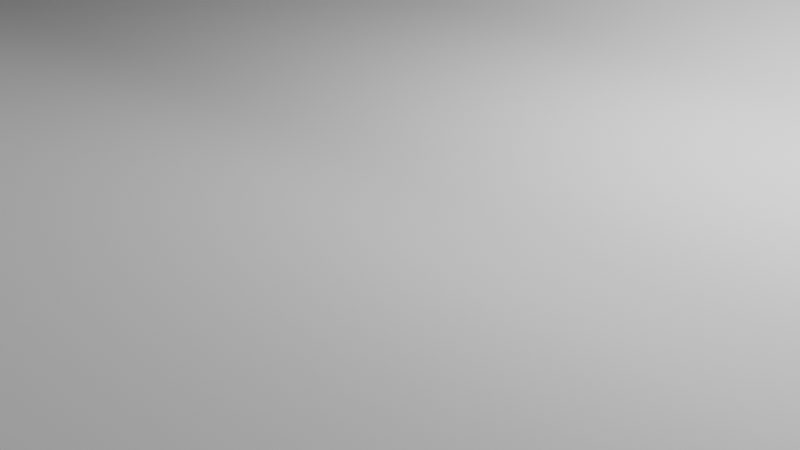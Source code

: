 # Source: Halfpipe.blend  (saved by Blender 2.93.21; exported with 4.5.12 LTS)
import bpy
from mathutils import Matrix  # noqa: F401  (used for matrix-valued properties, if any)

bpy.ops.wm.read_factory_settings(use_empty=True)
scene = bpy.context.scene
scene.name = 'Scene'

# ---- collections
col_collection = bpy.data.collections.new('Collection'); scene.collection.children.link(col_collection)

# ---- world
world_world = bpy.data.worlds.new('World'); scene.world = world_world
world_world.use_nodes = True; world_world.node_tree.nodes.clear()
_N = world_world.node_tree.nodes; _L = world_world.node_tree.links
n0 = _N.new('ShaderNodeOutputWorld'); n0.name = 'World Output'; n0.location = (300, 300)
n1 = _N.new('ShaderNodeBackground'); n1.name = 'Background'; n1.location = (10, 300)
n1.inputs[0].default_value = (0.05088, 0.05088, 0.05088, 1.0)
_L.new(n1.outputs[0], n0.inputs[0])
n0.is_active_output = True
world_world.color = (0.05088, 0.05088, 0.05088)
world_world.use_sun_shadow = False
world_world.sun_shadow_jitter_overblur = 0.0

# ---- cameras
cam_camera = bpy.data.cameras.new('Camera')
cam_camera.clip_end = 100.0
cam_camera.ortho_scale = 7.314

# ---- lights
light_light = bpy.data.lights.new('Light', 'POINT')
light_light.transmission_factor = 0.0
light_light.energy = 1000.0
light_light.shadow_soft_size = 0.1
light_light.shadow_maximum_resolution = 0.006
light_light.use_absolute_resolution = True

# ---- meshes
me_plane = bpy.data.meshes.new('Plane')
me_plane.from_pydata([(0.4455, -35.9, -1.242e-06), (13.22, -35.9, 2.102e-07), (0.4455, 35.89, -1.242e-06), (13.22, 35.89, 2.102e-07), (-11.79, 15.62, -3.175e-07), (-11.88, 11.52, -3.114e-07), (-1.592, 2.286, -1.088e-06), (-1.592, -2.286, -1.088e-06), (-11.88, -11.52, -3.114e-07), (-11.79, -15.62, -3.175e-07), (13.22, -15.62, 2.102e-07), (13.22, -11.52, 2.102e-07), (13.22, -2.286, 2.102e-07), (13.22, 2.286, 2.102e-07), (13.22, 11.52, 2.102e-07), (13.22, 15.62, 2.102e-07), (-0.5776, -22.56, -1.164e-06), (13.22, -22.56, 2.102e-07), (13.22, 22.56, 2.102e-07), (-0.5776, 22.56, -1.164e-06), (-11.87, -11.94, -3.12e-07), (13.22, -11.94, 2.102e-07), (-11.8, -15.27, -3.17e-07), (13.22, -15.27, 2.102e-07), (-11.87, 11.87, -3.119e-07), (13.22, 11.87, 2.102e-07), (13.22, 15.29, 2.102e-07), (-11.8, 15.29, -3.17e-07), (13.22, 35.42, 2.102e-07), (0.2019, 35.42, -1.223e-06), (0.1365, -35.31, -1.218e-06), (13.22, -35.31, 2.102e-07), (-1.592, -1.855, -1.088e-06), (13.22, -1.855, 2.102e-07), (13.22, 2.064, 2.102e-07), (-1.592, 2.064, -1.088e-06), (-3.905, -9.759, -9.132e-07), (13.22, -6.901, 2.102e-07), (-3.905, 9.759, -9.132e-07), (13.22, 6.901, 2.102e-07), (0.4455, -35.9, -108.4), (13.22, -35.9, -108.4), (0.4455, 35.89, -108.4), (13.22, 35.89, -108.4), (-11.79, 15.62, -108.4), (-11.88, 11.52, -108.4), (-1.592, 2.286, -108.4), (-1.592, -2.286, -108.4), (-11.88, -11.52, -108.4), (-11.79, -15.62, -108.4), (13.22, -15.62, -108.4), (13.22, -11.52, -108.4), (13.22, -2.286, -108.4), (13.22, 2.286, -108.4), (13.22, 11.52, -108.4), (13.22, 15.62, -108.4), (-0.5776, -22.56, -108.4), (13.22, -22.56, -108.4), (13.22, 22.56, -108.4), (-0.5776, 22.56, -108.4), (-11.87, -11.94, -108.4), (13.22, -11.94, -108.4), (-11.8, -15.27, -108.4), (13.22, -15.27, -108.4), (-11.87, 11.87, -108.4), (13.22, 11.87, -108.4), (13.22, 15.29, -108.4), (-11.8, 15.29, -108.4), (13.22, 35.42, -108.4), (0.2019, 35.42, -108.4), (0.1365, -35.31, -108.4), (13.22, -35.31, -108.4), (-1.592, -1.855, -108.4), (13.22, -1.855, -108.4), (13.22, 2.064, -108.4), (-1.592, 2.064, -108.4), (-3.905, -9.759, -108.4), (13.22, -6.901, -108.4), (-3.905, 9.759, -108.4), (13.22, 6.901, -108.4), (0.1365, -35.31, 18.67), (0.4455, -35.9, 18.67), (13.22, -35.9, 18.67), (13.22, 35.42, 18.67), (13.22, 35.89, 18.67), (0.4455, 35.89, 18.67), (-0.5776, 22.56, 18.67), (-1.724, 15.62, 18.67), (-1.725, 11.87, 18.67), (-1.725, 11.52, 18.67), (-1.592, 9.759, 18.67), (-1.592, 2.286, 18.67), (-1.592, -1.855, 18.67), (-1.592, -2.286, 18.67), (-1.592, -9.759, 18.67), (-1.725, -11.52, 18.67), (-1.724, -15.27, 18.67), (-1.724, -15.62, 18.67), (13.22, -22.56, 18.67), (13.22, -15.62, 18.67), (13.22, -11.94, 18.67), (13.22, -11.52, 18.67), (13.22, -6.901, 18.67), (13.22, -2.286, 18.67), (13.22, 2.064, 18.67), (13.22, 2.286, 18.67), (13.22, 6.901, 18.67), (13.22, 11.52, 18.67), (13.22, 15.29, 18.67), (13.22, 15.62, 18.67), (-0.5776, -22.56, 18.67), (13.22, -35.31, 18.67), (13.22, 22.56, 18.67), (0.2019, 35.42, 18.67), (-1.725, -11.94, 18.67), (13.22, -15.27, 18.67), (-1.724, 15.29, 18.67), (13.22, 11.87, 18.67), (-1.592, 2.064, 18.67), (13.22, -1.855, 18.67), (3.821, -35.31, 37.03), (3.937, -35.9, 37.03), (8.718, -35.9, 37.03), (8.718, 35.42, 37.03), (8.718, 35.89, 37.03), (3.937, 35.89, 37.03), (3.554, 22.56, 37.03), (3.124, 15.62, 37.03), (3.124, 11.87, 37.03), (3.124, 11.52, 37.03), (3.174, 9.759, 37.03), (3.174, 2.286, 37.03), (3.174, -1.855, 37.03), (3.174, -2.286, 37.03), (3.174, -9.759, 37.03), (3.124, -11.52, 37.03), (3.124, -15.27, 37.03), (3.124, -15.62, 37.03), (8.718, -22.56, 37.03), (8.718, -15.62, 37.03), (8.718, -11.94, 37.03), (8.718, -11.52, 37.03), (8.718, -6.901, 37.03), (8.718, -2.286, 37.03), (8.718, 2.064, 37.03), (8.718, 2.286, 37.03), (8.718, 6.901, 37.03), (8.718, 11.52, 37.03), (8.718, 15.29, 37.03), (8.718, 15.62, 37.03), (3.554, -22.56, 37.03), (8.718, -35.31, 37.03), (8.718, 22.56, 37.03), (3.846, 35.42, 37.03), (3.124, -11.94, 37.03), (8.718, -15.27, 37.03), (3.124, 15.29, 37.03), (8.718, 11.87, 37.03), (3.174, 2.064, 37.03), (8.718, -1.855, 37.03), (-0.5776, -22.56, -0.5761), (-11.79, -15.62, -0.5761), (13.22, 2.064, -0.5761), (13.22, -1.855, -0.5761), (-11.8, -15.27, -0.5761), (13.22, -22.56, -0.5761), (13.22, -35.31, -0.5761), (-1.592, 2.064, -0.5761), (-1.592, 2.286, -0.5761), (13.22, -15.62, -0.5761), (13.22, 15.29, -0.5761), (13.22, 11.87, -0.5761), (13.22, -11.52, -0.5761), (13.22, -11.94, -0.5761), (-11.8, 15.29, -0.5761), (-11.79, 15.62, -0.5761), (13.22, 22.56, -0.5761), (13.22, 15.62, -0.5761), (-3.905, -9.759, -0.5761), (-1.592, -2.286, -0.5761), (13.22, -2.286, -0.5761), (13.22, -6.901, -0.5761), (-0.5776, 22.56, -0.5761), (0.2019, 35.42, -0.5761), (13.22, 2.286, -0.5761), (13.22, 35.42, -0.5761), (0.4455, -35.9, -0.5761), (0.1365, -35.31, -0.5761), (13.22, 11.52, -0.5761), (13.22, 6.901, -0.5761), (0.4455, 35.89, -0.5761), (13.22, -35.9, -0.5761), (-11.87, -11.94, -0.5761), (-11.88, -11.52, -0.5761), (-3.905, 9.759, -0.5761), (-11.88, 11.52, -0.5761), (13.22, 35.89, -0.5761), (13.22, -15.27, -0.5761), (-11.87, 11.87, -0.5761), (-1.592, -1.855, -0.5761), (0.1365, -35.31, -133.7), (0.4455, -35.9, -133.7), (13.22, -35.9, -133.7), (13.22, 35.42, -133.7), (13.22, 35.89, -133.7), (0.4455, 35.89, -133.7), (-0.5776, 22.56, -133.7), (-1.562, 15.62, -133.7), (-1.565, 11.87, -133.7), (-1.565, 11.52, -133.7), (-1.305, 9.759, -133.7), (-1.592, 2.286, -133.7), (-1.592, -1.855, -133.7), (-1.592, -2.286, -133.7), (-1.305, -9.759, -133.7), (-1.565, -11.52, -133.7), (-1.563, -15.27, -133.7), (-1.562, -15.62, -133.7), (13.22, -22.56, -133.7), (13.22, -15.62, -133.7), (13.22, -11.94, -133.7), (13.22, -11.52, -133.7), (13.22, -6.901, -133.7), (13.22, -2.286, -133.7), (13.22, 2.064, -133.7), (13.22, 2.286, -133.7), (13.22, 6.901, -133.7), (13.22, 11.52, -133.7), (13.22, 15.29, -133.7), (13.22, 15.62, -133.7), (-0.5776, -22.56, -133.7), (13.22, -35.31, -133.7), (13.22, 22.56, -133.7), (0.2019, 35.42, -133.7), (-1.565, -11.94, -133.7), (13.22, -15.27, -133.7), (-1.563, 15.29, -133.7), (13.22, 11.87, -133.7), (-1.592, 2.064, -133.7), (13.22, -1.855, -133.7), (3.617, -35.31, -154.2), (3.745, -35.9, -154.2), (9.028, -35.9, -154.2), (9.028, 35.42, -154.2), (9.028, 35.89, -154.2), (3.745, 35.89, -154.2), (3.322, 22.56, -154.2), (2.914, 15.62, -154.2), (2.913, 11.87, -154.2), (2.913, 11.52, -154.2), (3.021, 9.759, -154.2), (2.902, 2.286, -154.2), (2.902, -1.855, -154.2), (2.902, -2.286, -154.2), (3.021, -9.759, -154.2), (2.913, -11.52, -154.2), (2.914, -15.27, -154.2), (2.914, -15.62, -154.2), (9.028, -22.56, -154.2), (9.028, -15.62, -154.2), (9.028, -11.94, -154.2), (9.028, -11.52, -154.2), (9.028, -6.901, -154.2), (9.028, -2.286, -154.2), (9.028, 2.064, -154.2), (9.028, 2.286, -154.2), (9.028, 6.901, -154.2), (9.028, 11.52, -154.2), (9.028, 15.29, -154.2), (9.028, 15.62, -154.2), (3.322, -22.56, -154.2), (9.028, -35.31, -154.2), (9.028, 22.56, -154.2), (3.644, 35.42, -154.2), (2.913, -11.94, -154.2), (9.028, -15.27, -154.2), (2.914, 15.29, -154.2), (9.028, 11.87, -154.2), (2.902, 2.064, -154.2), (9.028, -1.855, -154.2)], [], [(39, 13, 105, 106), (21, 23, 115, 100), (3, 28, 83, 84), (15, 26, 108, 109), (38, 5, 89, 90), (20, 8, 95, 114), (1, 0, 81, 82), (29, 2, 85, 113), (14, 39, 106, 107), (0, 30, 80, 81), (28, 18, 112, 83), (13, 34, 104, 105), (37, 11, 101, 102), (19, 29, 113, 86), (12, 37, 102, 103), (36, 7, 93, 94), (18, 15, 109, 112), (27, 4, 87, 116), (11, 21, 100, 101), (51, 77, 222, 221), (69, 59, 206, 233), (77, 52, 223, 222), (47, 76, 214, 213), (55, 58, 232, 229), (44, 67, 236, 207), (61, 51, 221, 220), (65, 66, 228, 237), (57, 50, 219, 218), (46, 75, 238, 211), (71, 57, 218, 231), (62, 49, 217, 216), (73, 74, 224, 239), (49, 56, 230, 217), (54, 65, 237, 227), (76, 48, 215, 214), (67, 64, 208, 236), (72, 47, 213, 212), (52, 73, 239, 223), (161, 160, 56, 49), (163, 162, 74, 73), (164, 161, 49, 62), (166, 165, 57, 71), (168, 167, 75, 46), (165, 169, 50, 57), (171, 170, 66, 65), (173, 172, 51, 61), (175, 174, 67, 44), (177, 176, 58, 55), (179, 178, 76, 47), (181, 180, 52, 77), (183, 182, 59, 69), (172, 181, 77, 51), (162, 184, 53, 74), (176, 185, 68, 58), (187, 186, 40, 70), (189, 188, 54, 79), (190, 183, 69, 42), (186, 191, 41, 40), (193, 192, 60, 48), (195, 194, 78, 45), (170, 177, 55, 66), (185, 196, 43, 68), (197, 173, 61, 63), (184, 189, 79, 53), (160, 187, 70, 56), (196, 190, 42, 43), (191, 166, 71, 41), (182, 175, 44, 59), (192, 164, 62, 60), (198, 195, 45, 64), (169, 197, 63, 50), (167, 199, 72, 75), (194, 168, 46, 78), (180, 163, 73, 52), (199, 179, 47, 72), (174, 198, 64, 67), (178, 193, 48, 76), (188, 171, 65, 54), (98, 111, 151, 138), (97, 96, 136, 137), (104, 119, 159, 144), (110, 97, 137, 150), (117, 107, 147, 157), (95, 94, 134, 135), (88, 116, 156, 128), (93, 92, 132, 133), (119, 103, 143, 159), (91, 90, 130, 131), (92, 118, 158, 132), (115, 99, 139, 155), (89, 88, 128, 129), (96, 114, 154, 136), (87, 86, 126, 127), (111, 82, 122, 151), (85, 84, 124, 125), (80, 110, 150, 120), (106, 105, 145, 146), (30, 16, 110, 80), (2, 3, 84, 85), (31, 1, 82, 111), (4, 19, 86, 87), (22, 20, 114, 96), (5, 24, 88, 89), (23, 10, 99, 115), (32, 35, 118, 92), (6, 38, 90, 91), (33, 12, 103, 119), (7, 32, 92, 93), (24, 27, 116, 88), (8, 36, 94, 95), (25, 14, 107, 117), (16, 9, 97, 110), (34, 33, 119, 104), (9, 22, 96, 97), (17, 31, 111, 98), (35, 6, 91, 118), (10, 17, 98, 99), (26, 25, 117, 108), (153, 125, 124, 123), (150, 137, 139, 138), (154, 135, 141, 140), (134, 133, 143, 142), (158, 131, 145, 144), (130, 129, 147, 146), (156, 127, 149, 148), (120, 150, 138, 151), (127, 126, 152, 149), (136, 154, 140, 155), (137, 136, 155, 139), (129, 128, 157, 147), (128, 156, 148, 157), (126, 153, 123, 152), (121, 120, 151, 122), (133, 132, 159, 143), (132, 158, 144, 159), (135, 134, 142, 141), (131, 130, 146, 145), (118, 91, 131, 158), (99, 98, 138, 139), (108, 117, 157, 148), (101, 100, 140, 141), (116, 87, 127, 156), (112, 109, 149, 152), (94, 93, 133, 134), (103, 102, 142, 143), (86, 113, 153, 126), (102, 101, 141, 142), (105, 104, 144, 145), (83, 112, 152, 123), (81, 80, 120, 121), (107, 106, 146, 147), (113, 85, 125, 153), (82, 81, 121, 122), (114, 95, 135, 154), (90, 89, 129, 130), (109, 108, 148, 149), (84, 83, 123, 124), (100, 115, 155, 140), (14, 25, 171, 188), (36, 8, 193, 178), (27, 24, 198, 174), (32, 7, 179, 199), (12, 33, 163, 180), (38, 6, 168, 194), (35, 32, 199, 167), (10, 23, 197, 169), (24, 5, 195, 198), (20, 22, 164, 192), (19, 4, 175, 182), (1, 31, 166, 191), (3, 2, 190, 196), (16, 30, 187, 160), (13, 39, 189, 184), (23, 21, 173, 197), (28, 3, 196, 185), (26, 15, 177, 170), (5, 38, 194, 195), (8, 20, 192, 193), (0, 1, 191, 186), (2, 29, 183, 190), (39, 14, 188, 189), (30, 0, 186, 187), (18, 28, 185, 176), (34, 13, 184, 162), (11, 37, 181, 172), (29, 19, 182, 183), (37, 12, 180, 181), (7, 36, 178, 179), (15, 18, 176, 177), (4, 27, 174, 175), (21, 11, 172, 173), (25, 26, 170, 171), (17, 10, 169, 165), (6, 35, 167, 168), (31, 17, 165, 166), (22, 9, 161, 164), (33, 34, 162, 163), (9, 16, 160, 161), (237, 228, 268, 277), (218, 219, 259, 258), (211, 238, 278, 251), (231, 218, 258, 271), (216, 217, 257, 256), (239, 224, 264, 279), (217, 230, 270, 257), (227, 237, 277, 267), (214, 215, 255, 254), (236, 208, 248, 276), (212, 213, 253, 252), (223, 239, 279, 263), (210, 211, 251, 250), (238, 212, 252, 278), (219, 235, 275, 259), (208, 209, 249, 248), (234, 216, 256, 274), (206, 207, 247, 246), (202, 231, 271, 242), (74, 53, 225, 224), (58, 68, 203, 232), (70, 40, 201, 200), (79, 54, 227, 226), (42, 69, 233, 205), (40, 41, 202, 201), (48, 60, 234, 215), (45, 78, 210, 209), (66, 55, 229, 228), (68, 43, 204, 203), (63, 61, 220, 235), (53, 79, 226, 225), (56, 70, 200, 230), (43, 42, 205, 204), (41, 71, 231, 202), (59, 44, 207, 206), (60, 62, 216, 234), (64, 45, 209, 208), (50, 63, 235, 219), (75, 72, 212, 238), (78, 46, 211, 210), (273, 243, 244, 245), (270, 258, 259, 257), (274, 260, 261, 255), (254, 262, 263, 253), (278, 264, 265, 251), (250, 266, 267, 249), (276, 268, 269, 247), (240, 271, 258, 270), (247, 269, 272, 246), (256, 275, 260, 274), (257, 259, 275, 256), (249, 267, 277, 248), (248, 277, 268, 276), (246, 272, 243, 273), (241, 242, 271, 240), (253, 263, 279, 252), (252, 279, 264, 278), (255, 261, 262, 254), (251, 265, 266, 250), (220, 221, 261, 260), (207, 236, 276, 247), (229, 232, 272, 269), (213, 214, 254, 253), (222, 223, 263, 262), (233, 206, 246, 273), (221, 222, 262, 261), (224, 225, 265, 264), (232, 203, 243, 272), (200, 201, 241, 240), (226, 227, 267, 266), (205, 233, 273, 245), (201, 202, 242, 241), (215, 234, 274, 255), (209, 210, 250, 249), (228, 229, 269, 268), (203, 204, 244, 243), (235, 220, 260, 275), (225, 226, 266, 265), (230, 200, 240, 270), (204, 205, 245, 244)])
me_plane.polygons.foreach_set('use_smooth', [True] * 278)
_uv = me_plane.uv_layers.new(name='UVMap')
_uv.uv.foreach_set('vector', [1.0, 0.6429, 1.0, 0.5714, 1.0, 0.5714, 1.0, 0.6429, 1.0, 0.2709, 1.0, 0.1552, 1.0, 0.1552, 1.0, 0.2709, 1.0, 1.0, 1.0, 0.9957, 1.0, 0.9957, 1.0, 1.0, 1.0, 0.8571, 1.0, 0.8455, 1.0, 0.8455, 1.0, 0.8571, 0.0, 0.6429, 0.0, 0.7143, 0.0, 0.7143, 0.0, 0.6429, 0.0, 0.2709, 0.0, 0.2857, 0.0, 0.2857, 0.0, 0.2709, 1.0, 0.0, 0.0, 0.0, 0.0, 0.0, 1.0, 0.0, 0.0, 0.9957, 0.0, 1.0, 0.0, 1.0, 0.0, 0.9957, 1.0, 0.7143, 1.0, 0.6429, 1.0, 0.6429, 1.0, 0.7143, 0.0, 0.0, 0.0, 0.005459, 0.0, 0.005459, 0.0, 0.0, 1.0, 0.9957, 1.0, 0.9286, 1.0, 0.9286, 1.0, 0.9957, 1.0, 0.5714, 1.0, 0.5645, 1.0, 0.5645, 1.0, 0.5714, 1.0, 0.3571, 1.0, 0.2857, 1.0, 0.2857, 1.0, 0.3571, 0.0, 0.9286, 0.0, 0.9957, 0.0, 0.9957, 0.0, 0.9286, 1.0, 0.4286, 1.0, 0.3571, 1.0, 0.3571, 1.0, 0.4286, 0.0, 0.3571, 0.0, 0.4286, 0.0, 0.4286, 0.0, 0.3571, 1.0, 0.9286, 1.0, 0.8571, 1.0, 0.8571, 1.0, 0.9286, 0.0, 0.8455, 0.0, 0.8571, 0.0, 0.8571, 0.0, 0.8455, 1.0, 0.2857, 1.0, 0.2709, 1.0, 0.2709, 1.0, 0.2857, 1.0, 0.2857, 1.0, 0.3571, 1.0, 0.3571, 1.0, 0.2857, 0.0, 0.9957, 0.0, 0.9286, 0.0, 0.9286, 0.0, 0.9957, 1.0, 0.3571, 1.0, 0.4286, 1.0, 0.4286, 1.0, 0.3571, 0.0, 0.4286, 0.0, 0.3571, 0.0, 0.3571, 0.0, 0.4286, 1.0, 0.8571, 1.0, 0.9286, 1.0, 0.9286, 1.0, 0.8571, 0.0, 0.8571, 0.0, 0.8455, 0.0, 0.8455, 0.0, 0.8571, 1.0, 0.2709, 1.0, 0.2857, 1.0, 0.2857, 1.0, 0.2709, 1.0, 0.7265, 1.0, 0.8455, 1.0, 0.8455, 1.0, 0.7265, 1.0, 0.07143, 1.0, 0.1429, 1.0, 0.1429, 1.0, 0.07143, 0.0, 0.5714, 0.0, 0.5645, 0.0, 0.5645, 0.0, 0.5714, 1.0, 0.005459, 1.0, 0.07143, 1.0, 0.07143, 1.0, 0.005459, 0.0, 0.1552, 0.0, 0.1429, 0.0, 0.1429, 0.0, 0.1552, 1.0, 0.442, 1.0, 0.5645, 1.0, 0.5645, 1.0, 0.442, 0.0, 0.1429, 0.0, 0.07143, 0.0, 0.07143, 0.0, 0.1429, 1.0, 0.7143, 1.0, 0.7265, 1.0, 0.7265, 1.0, 0.7143, 0.0, 0.3571, 0.0, 0.2857, 0.0, 0.2857, 0.0, 0.3571, 0.0, 0.8455, 0.0, 0.7265, 0.0, 0.7265, 0.0, 0.8455, 0.0, 0.442, 0.0, 0.4286, 0.0, 0.4286, 0.0, 0.442, 1.0, 0.4286, 1.0, 0.442, 1.0, 0.442, 1.0, 0.4286, 0.0, 0.1429, 0.0, 0.07143, 0.0, 0.07143, 0.0, 0.1429, 1.0, 0.442, 1.0, 0.5645, 1.0, 0.5645, 1.0, 0.442, 0.0, 0.1552, 0.0, 0.1429, 0.0, 0.1429, 0.0, 0.1552, 1.0, 0.005459, 1.0, 0.07143, 1.0, 0.07143, 1.0, 0.005459, 0.0, 0.5714, 0.0, 0.5645, 0.0, 0.5645, 0.0, 0.5714, 1.0, 0.07143, 1.0, 0.1429, 1.0, 0.1429, 1.0, 0.07143, 1.0, 0.7265, 1.0, 0.8455, 1.0, 0.8455, 1.0, 0.7265, 1.0, 0.2709, 1.0, 0.2857, 1.0, 0.2857, 1.0, 0.2709, 0.0, 0.8571, 0.0, 0.8455, 0.0, 0.8455, 0.0, 0.8571, 1.0, 0.8571, 1.0, 0.9286, 1.0, 0.9286, 1.0, 0.8571, 0.0, 0.4286, 0.0, 0.3571, 0.0, 0.3571, 0.0, 0.4286, 1.0, 0.3571, 1.0, 0.4286, 1.0, 0.4286, 1.0, 0.3571, 0.0, 0.9957, 0.0, 0.9286, 0.0, 0.9286, 0.0, 0.9957, 1.0, 0.2857, 1.0, 0.3571, 1.0, 0.3571, 1.0, 0.2857, 1.0, 0.5645, 1.0, 0.5714, 1.0, 0.5714, 1.0, 0.5645, 1.0, 0.9286, 1.0, 0.9957, 1.0, 0.9957, 1.0, 0.9286, 0.0, 0.005459, 0.0, 0.0, 0.0, 0.0, 0.0, 0.005459, 1.0, 0.6429, 1.0, 0.7143, 1.0, 0.7143, 1.0, 0.6429, 0.0, 1.0, 0.0, 0.9957, 0.0, 0.9957, 0.0, 1.0, 0.0, 0.0, 1.0, 0.0, 1.0, 0.0, 0.0, 0.0, 0.0, 0.2857, 0.0, 0.2709, 0.0, 0.2709, 0.0, 0.2857, 0.0, 0.7143, 0.0, 0.6429, 0.0, 0.6429, 0.0, 0.7143, 1.0, 0.8455, 1.0, 0.8571, 1.0, 0.8571, 1.0, 0.8455, 1.0, 0.9957, 1.0, 1.0, 1.0, 1.0, 1.0, 0.9957, 1.0, 0.1552, 1.0, 0.2709, 1.0, 0.2709, 1.0, 0.1552, 1.0, 0.5714, 1.0, 0.6429, 1.0, 0.6429, 1.0, 0.5714, 0.0, 0.07143, 0.0, 0.005459, 0.0, 0.005459, 0.0, 0.07143, 1.0, 1.0, 0.0, 1.0, 0.0, 1.0, 1.0, 1.0, 1.0, 0.0, 1.0, 0.005459, 1.0, 0.005459, 1.0, 0.0, 0.0, 0.9286, 0.0, 0.8571, 0.0, 0.8571, 0.0, 0.9286, 0.0, 0.2709, 0.0, 0.1552, 0.0, 0.1552, 0.0, 0.2709, 0.0, 0.7265, 0.0, 0.7143, 0.0, 0.7143, 0.0, 0.7265, 1.0, 0.1429, 1.0, 0.1552, 1.0, 0.1552, 1.0, 0.1429, 0.0, 0.5645, 0.0, 0.442, 0.0, 0.442, 0.0, 0.5645, 0.0, 0.6429, 0.0, 0.5714, 0.0, 0.5714, 0.0, 0.6429, 1.0, 0.4286, 1.0, 0.442, 1.0, 0.442, 1.0, 0.4286, 0.0, 0.442, 0.0, 0.4286, 0.0, 0.4286, 0.0, 0.442, 0.0, 0.8455, 0.0, 0.7265, 0.0, 0.7265, 0.0, 0.8455, 0.0, 0.3571, 0.0, 0.2857, 0.0, 0.2857, 0.0, 0.3571, 1.0, 0.7143, 1.0, 0.7265, 1.0, 0.7265, 1.0, 0.7143, 1.0, 0.07143, 1.0, 0.005459, 1.0, 0.005459, 1.0, 0.07143, 0.0, 0.1429, 0.0, 0.1552, 0.0, 0.1552, 0.0, 0.1429, 1.0, 0.5645, 1.0, 0.442, 1.0, 0.442, 1.0, 0.5645, 0.0, 0.07143, 0.0, 0.1429, 0.0, 0.1429, 0.0, 0.07143, 1.0, 0.7265, 1.0, 0.7143, 1.0, 0.7143, 1.0, 0.7265, 0.0, 0.2857, 0.0, 0.3571, 0.0, 0.3571, 0.0, 0.2857, 0.0, 0.7265, 0.0, 0.8455, 0.0, 0.8455, 0.0, 0.7265, 0.0, 0.4286, 0.0, 0.442, 0.0, 0.442, 0.0, 0.4286, 1.0, 0.442, 1.0, 0.4286, 1.0, 0.4286, 1.0, 0.442, 0.0, 0.5714, 0.0, 0.6429, 0.0, 0.6429, 0.0, 0.5714, 0.0, 0.442, 0.0, 0.5645, 0.0, 0.5645, 0.0, 0.442, 1.0, 0.1552, 1.0, 0.1429, 1.0, 0.1429, 1.0, 0.1552, 0.0, 0.7143, 0.0, 0.7265, 0.0, 0.7265, 0.0, 0.7143, 0.0, 0.1552, 0.0, 0.2709, 0.0, 0.2709, 0.0, 0.1552, 0.0, 0.8571, 0.0, 0.9286, 0.0, 0.9286, 0.0, 0.8571, 1.0, 0.005459, 1.0, 0.0, 1.0, 0.0, 1.0, 0.005459, 0.0, 1.0, 1.0, 1.0, 1.0, 1.0, 0.0, 1.0, 0.0, 0.005459, 0.0, 0.07143, 0.0, 0.07143, 0.0, 0.005459, 1.0, 0.6429, 1.0, 0.5714, 1.0, 0.5714, 1.0, 0.6429, 0.0, 0.005459, 0.0, 0.07143, 0.0, 0.07143, 0.0, 0.005459, 0.0, 1.0, 1.0, 1.0, 1.0, 1.0, 0.0, 1.0, 1.0, 0.005459, 1.0, 0.0, 1.0, 0.0, 1.0, 0.005459, 0.0, 0.8571, 0.0, 0.9286, 0.0, 0.9286, 0.0, 0.8571, 0.0, 0.1552, 0.0, 0.2709, 0.0, 0.2709, 0.0, 0.1552, 0.0, 0.7143, 0.0, 0.7265, 0.0, 0.7265, 0.0, 0.7143, 1.0, 0.1552, 1.0, 0.1429, 1.0, 0.1429, 1.0, 0.1552, 0.0, 0.442, 0.0, 0.5645, 0.0, 0.5645, 0.0, 0.442, 0.0, 0.5714, 0.0, 0.6429, 0.0, 0.6429, 0.0, 0.5714, 1.0, 0.442, 1.0, 0.4286, 1.0, 0.4286, 1.0, 0.442, 0.0, 0.4286, 0.0, 0.442, 0.0, 0.442, 0.0, 0.4286, 0.0, 0.7265, 0.0, 0.8455, 0.0, 0.8455, 0.0, 0.7265, 0.0, 0.2857, 0.0, 0.3571, 0.0, 0.3571, 0.0, 0.2857, 1.0, 0.7265, 1.0, 0.7143, 1.0, 0.7143, 1.0, 0.7265, 0.0, 0.07143, 0.0, 0.1429, 0.0, 0.1429, 0.0, 0.07143, 1.0, 0.5645, 1.0, 0.442, 1.0, 0.442, 1.0, 0.5645, 0.0, 0.1429, 0.0, 0.1552, 0.0, 0.1552, 0.0, 0.1429, 1.0, 0.07143, 1.0, 0.005459, 1.0, 0.005459, 1.0, 0.07143, 0.0, 0.5645, 0.0, 0.5714, 0.0, 0.5714, 0.0, 0.5645, 1.0, 0.1429, 1.0, 0.07143, 1.0, 0.07143, 1.0, 0.1429, 1.0, 0.8455, 1.0, 0.7265, 1.0, 0.7265, 1.0, 0.8455, 0.0, 0.9957, 0.0, 1.0, 1.0, 1.0, 1.0, 0.9957, 0.0, 0.07143, 0.0, 0.1429, 1.0, 0.1429, 1.0, 0.07143, 0.0, 0.2709, 0.0, 0.2857, 1.0, 0.2857, 1.0, 0.2709, 0.0, 0.3571, 0.0, 0.4286, 1.0, 0.4286, 1.0, 0.3571, 0.0, 0.5645, 0.0, 0.5714, 1.0, 0.5714, 1.0, 0.5645, 0.0, 0.6429, 0.0, 0.7143, 1.0, 0.7143, 1.0, 0.6429, 0.0, 0.8455, 0.0, 0.8571, 1.0, 0.8571, 1.0, 0.8455, 0.0, 0.005459, 0.0, 0.07143, 1.0, 0.07143, 1.0, 0.005459, 0.0, 0.8571, 0.0, 0.9286, 1.0, 0.9286, 1.0, 0.8571, 0.0, 0.1552, 0.0, 0.2709, 1.0, 0.2709, 1.0, 0.1552, 0.0, 0.1429, 0.0, 0.1552, 1.0, 0.1552, 1.0, 0.1429, 0.0, 0.7143, 0.0, 0.7265, 1.0, 0.7265, 1.0, 0.7143, 0.0, 0.7265, 0.0, 0.8455, 1.0, 0.8455, 1.0, 0.7265, 0.0, 0.9286, 0.0, 0.9957, 1.0, 0.9957, 1.0, 0.9286, 0.0, 0.0, 0.0, 0.005459, 1.0, 0.005459, 1.0, 0.0, 0.0, 0.4286, 0.0, 0.442, 1.0, 0.442, 1.0, 0.4286, 0.0, 0.442, 0.0, 0.5645, 1.0, 0.5645, 1.0, 0.442, 0.0, 0.2857, 0.0, 0.3571, 1.0, 0.3571, 1.0, 0.2857, 0.0, 0.5714, 0.0, 0.6429, 1.0, 0.6429, 1.0, 0.5714, 0.0, 0.5645, 0.0, 0.5714, 0.0, 0.5714, 0.0, 0.5645, 1.0, 0.1429, 1.0, 0.07143, 1.0, 0.07143, 1.0, 0.1429, 1.0, 0.8455, 1.0, 0.7265, 1.0, 0.7265, 1.0, 0.8455, 1.0, 0.2857, 1.0, 0.2709, 1.0, 0.2709, 1.0, 0.2857, 0.0, 0.8455, 0.0, 0.8571, 0.0, 0.8571, 0.0, 0.8455, 1.0, 0.9286, 1.0, 0.8571, 1.0, 0.8571, 1.0, 0.9286, 0.0, 0.3571, 0.0, 0.4286, 0.0, 0.4286, 0.0, 0.3571, 1.0, 0.4286, 1.0, 0.3571, 1.0, 0.3571, 1.0, 0.4286, 0.0, 0.9286, 0.0, 0.9957, 0.0, 0.9957, 0.0, 0.9286, 1.0, 0.3571, 1.0, 0.2857, 1.0, 0.2857, 1.0, 0.3571, 1.0, 0.5714, 1.0, 0.5645, 1.0, 0.5645, 1.0, 0.5714, 1.0, 0.9957, 1.0, 0.9286, 1.0, 0.9286, 1.0, 0.9957, 0.0, 0.0, 0.0, 0.005459, 0.0, 0.005459, 0.0, 0.0, 1.0, 0.7143, 1.0, 0.6429, 1.0, 0.6429, 1.0, 0.7143, 0.0, 0.9957, 0.0, 1.0, 0.0, 1.0, 0.0, 0.9957, 1.0, 0.0, 0.0, 0.0, 0.0, 0.0, 1.0, 0.0, 0.0, 0.2709, 0.0, 0.2857, 0.0, 0.2857, 0.0, 0.2709, 0.0, 0.6429, 0.0, 0.7143, 0.0, 0.7143, 0.0, 0.6429, 1.0, 0.8571, 1.0, 0.8455, 1.0, 0.8455, 1.0, 0.8571, 1.0, 1.0, 1.0, 0.9957, 1.0, 0.9957, 1.0, 1.0, 1.0, 0.2709, 1.0, 0.1552, 1.0, 0.1552, 1.0, 0.2709, 1.0, 0.7143, 1.0, 0.7265, 1.0, 0.7265, 1.0, 0.7143, 0.0, 0.3571, 0.0, 0.2857, 0.0, 0.2857, 0.0, 0.3571, 0.0, 0.8455, 0.0, 0.7265, 0.0, 0.7265, 0.0, 0.8455, 0.0, 0.442, 0.0, 0.4286, 0.0, 0.4286, 0.0, 0.442, 1.0, 0.4286, 1.0, 0.442, 1.0, 0.442, 1.0, 0.4286, 0.0, 0.6429, 0.0, 0.5714, 0.0, 0.5714, 0.0, 0.6429, 0.0, 0.5645, 0.0, 0.442, 0.0, 0.442, 0.0, 0.5645, 1.0, 0.1429, 1.0, 0.1552, 1.0, 0.1552, 1.0, 0.1429, 0.0, 0.7265, 0.0, 0.7143, 0.0, 0.7143, 0.0, 0.7265, 0.0, 0.2709, 0.0, 0.1552, 0.0, 0.1552, 0.0, 0.2709, 0.0, 0.9286, 0.0, 0.8571, 0.0, 0.8571, 0.0, 0.9286, 1.0, 0.0, 1.0, 0.005459, 1.0, 0.005459, 1.0, 0.0, 1.0, 1.0, 0.0, 1.0, 0.0, 1.0, 1.0, 1.0, 0.0, 0.07143, 0.0, 0.005459, 0.0, 0.005459, 0.0, 0.07143, 1.0, 0.5714, 1.0, 0.6429, 1.0, 0.6429, 1.0, 0.5714, 1.0, 0.1552, 1.0, 0.2709, 1.0, 0.2709, 1.0, 0.1552, 1.0, 0.9957, 1.0, 1.0, 1.0, 1.0, 1.0, 0.9957, 1.0, 0.8455, 1.0, 0.8571, 1.0, 0.8571, 1.0, 0.8455, 0.0, 0.7143, 0.0, 0.6429, 0.0, 0.6429, 0.0, 0.7143, 0.0, 0.2857, 0.0, 0.2709, 0.0, 0.2709, 0.0, 0.2857, 0.0, 0.0, 1.0, 0.0, 1.0, 0.0, 0.0, 0.0, 0.0, 1.0, 0.0, 0.9957, 0.0, 0.9957, 0.0, 1.0, 1.0, 0.6429, 1.0, 0.7143, 1.0, 0.7143, 1.0, 0.6429, 0.0, 0.005459, 0.0, 0.0, 0.0, 0.0, 0.0, 0.005459, 1.0, 0.9286, 1.0, 0.9957, 1.0, 0.9957, 1.0, 0.9286, 1.0, 0.5645, 1.0, 0.5714, 1.0, 0.5714, 1.0, 0.5645, 1.0, 0.2857, 1.0, 0.3571, 1.0, 0.3571, 1.0, 0.2857, 0.0, 0.9957, 0.0, 0.9286, 0.0, 0.9286, 0.0, 0.9957, 1.0, 0.3571, 1.0, 0.4286, 1.0, 0.4286, 1.0, 0.3571, 0.0, 0.4286, 0.0, 0.3571, 0.0, 0.3571, 0.0, 0.4286, 1.0, 0.8571, 1.0, 0.9286, 1.0, 0.9286, 1.0, 0.8571, 0.0, 0.8571, 0.0, 0.8455, 0.0, 0.8455, 0.0, 0.8571, 1.0, 0.2709, 1.0, 0.2857, 1.0, 0.2857, 1.0, 0.2709, 1.0, 0.7265, 1.0, 0.8455, 1.0, 0.8455, 1.0, 0.7265, 1.0, 0.07143, 1.0, 0.1429, 1.0, 0.1429, 1.0, 0.07143, 0.0, 0.5714, 0.0, 0.5645, 0.0, 0.5645, 0.0, 0.5714, 1.0, 0.005459, 1.0, 0.07143, 1.0, 0.07143, 1.0, 0.005459, 0.0, 0.1552, 0.0, 0.1429, 0.0, 0.1429, 0.0, 0.1552, 1.0, 0.442, 1.0, 0.5645, 1.0, 0.5645, 1.0, 0.442, 0.0, 0.1429, 0.0, 0.07143, 0.0, 0.07143, 0.0, 0.1429, 1.0, 0.7265, 1.0, 0.8455, 1.0, 0.8455, 1.0, 0.7265, 1.0, 0.07143, 1.0, 0.1429, 1.0, 0.1429, 1.0, 0.07143, 0.0, 0.5714, 0.0, 0.5645, 0.0, 0.5645, 0.0, 0.5714, 1.0, 0.005459, 1.0, 0.07143, 1.0, 0.07143, 1.0, 0.005459, 0.0, 0.1552, 0.0, 0.1429, 0.0, 0.1429, 0.0, 0.1552, 1.0, 0.442, 1.0, 0.5645, 1.0, 0.5645, 1.0, 0.442, 0.0, 0.1429, 0.0, 0.07143, 0.0, 0.07143, 0.0, 0.1429, 1.0, 0.7143, 1.0, 0.7265, 1.0, 0.7265, 1.0, 0.7143, 0.0, 0.3571, 0.0, 0.2857, 0.0, 0.2857, 0.0, 0.3571, 0.0, 0.8455, 0.0, 0.7265, 0.0, 0.7265, 0.0, 0.8455, 0.0, 0.442, 0.0, 0.4286, 0.0, 0.4286, 0.0, 0.442, 1.0, 0.4286, 1.0, 0.442, 1.0, 0.442, 1.0, 0.4286, 0.0, 0.6429, 0.0, 0.5714, 0.0, 0.5714, 0.0, 0.6429, 0.0, 0.5645, 0.0, 0.442, 0.0, 0.442, 0.0, 0.5645, 1.0, 0.1429, 1.0, 0.1552, 1.0, 0.1552, 1.0, 0.1429, 0.0, 0.7265, 0.0, 0.7143, 0.0, 0.7143, 0.0, 0.7265, 0.0, 0.2709, 0.0, 0.1552, 0.0, 0.1552, 0.0, 0.2709, 0.0, 0.9286, 0.0, 0.8571, 0.0, 0.8571, 0.0, 0.9286, 1.0, 0.0, 1.0, 0.005459, 1.0, 0.005459, 1.0, 0.0, 1.0, 0.5645, 1.0, 0.5714, 1.0, 0.5714, 1.0, 0.5645, 1.0, 0.9286, 1.0, 0.9957, 1.0, 0.9957, 1.0, 0.9286, 0.0, 0.005459, 0.0, 0.0, 0.0, 0.0, 0.0, 0.005459, 1.0, 0.6429, 1.0, 0.7143, 1.0, 0.7143, 1.0, 0.6429, 0.0, 1.0, 0.0, 0.9957, 0.0, 0.9957, 0.0, 1.0, 0.0, 0.0, 1.0, 0.0, 1.0, 0.0, 0.0, 0.0, 0.0, 0.2857, 0.0, 0.2709, 0.0, 0.2709, 0.0, 0.2857, 0.0, 0.7143, 0.0, 0.6429, 0.0, 0.6429, 0.0, 0.7143, 1.0, 0.8455, 1.0, 0.8571, 1.0, 0.8571, 1.0, 0.8455, 1.0, 0.9957, 1.0, 1.0, 1.0, 1.0, 1.0, 0.9957, 1.0, 0.1552, 1.0, 0.2709, 1.0, 0.2709, 1.0, 0.1552, 1.0, 0.5714, 1.0, 0.6429, 1.0, 0.6429, 1.0, 0.5714, 0.0, 0.07143, 0.0, 0.005459, 0.0, 0.005459, 0.0, 0.07143, 1.0, 1.0, 0.0, 1.0, 0.0, 1.0, 1.0, 1.0, 1.0, 0.0, 1.0, 0.005459, 1.0, 0.005459, 1.0, 0.0, 0.0, 0.9286, 0.0, 0.8571, 0.0, 0.8571, 0.0, 0.9286, 0.0, 0.2709, 0.0, 0.1552, 0.0, 0.1552, 0.0, 0.2709, 0.0, 0.7265, 0.0, 0.7143, 0.0, 0.7143, 0.0, 0.7265, 1.0, 0.1429, 1.0, 0.1552, 1.0, 0.1552, 1.0, 0.1429, 0.0, 0.5645, 0.0, 0.442, 0.0, 0.442, 0.0, 0.5645, 0.0, 0.6429, 0.0, 0.5714, 0.0, 0.5714, 0.0, 0.6429, 0.0, 0.9957, 1.0, 0.9957, 1.0, 1.0, 0.0, 1.0, 0.0, 0.07143, 1.0, 0.07143, 1.0, 0.1429, 0.0, 0.1429, 0.0, 0.2709, 1.0, 0.2709, 1.0, 0.2857, 0.0, 0.2857, 0.0, 0.3571, 1.0, 0.3571, 1.0, 0.4286, 0.0, 0.4286, 0.0, 0.5645, 1.0, 0.5645, 1.0, 0.5714, 0.0, 0.5714, 0.0, 0.6429, 1.0, 0.6429, 1.0, 0.7143, 0.0, 0.7143, 0.0, 0.8455, 1.0, 0.8455, 1.0, 0.8571, 0.0, 0.8571, 0.0, 0.005459, 1.0, 0.005459, 1.0, 0.07143, 0.0, 0.07143, 0.0, 0.8571, 1.0, 0.8571, 1.0, 0.9286, 0.0, 0.9286, 0.0, 0.1552, 1.0, 0.1552, 1.0, 0.2709, 0.0, 0.2709, 0.0, 0.1429, 1.0, 0.1429, 1.0, 0.1552, 0.0, 0.1552, 0.0, 0.7143, 1.0, 0.7143, 1.0, 0.7265, 0.0, 0.7265, 0.0, 0.7265, 1.0, 0.7265, 1.0, 0.8455, 0.0, 0.8455, 0.0, 0.9286, 1.0, 0.9286, 1.0, 0.9957, 0.0, 0.9957, 0.0, 0.0, 1.0, 0.0, 1.0, 0.005459, 0.0, 0.005459, 0.0, 0.4286, 1.0, 0.4286, 1.0, 0.442, 0.0, 0.442, 0.0, 0.442, 1.0, 0.442, 1.0, 0.5645, 0.0, 0.5645, 0.0, 0.2857, 1.0, 0.2857, 1.0, 0.3571, 0.0, 0.3571, 0.0, 0.5714, 1.0, 0.5714, 1.0, 0.6429, 0.0, 0.6429, 1.0, 0.2709, 1.0, 0.2857, 1.0, 0.2857, 1.0, 0.2709, 0.0, 0.8571, 0.0, 0.8455, 0.0, 0.8455, 0.0, 0.8571, 1.0, 0.8571, 1.0, 0.9286, 1.0, 0.9286, 1.0, 0.8571, 0.0, 0.4286, 0.0, 0.3571, 0.0, 0.3571, 0.0, 0.4286, 1.0, 0.3571, 1.0, 0.4286, 1.0, 0.4286, 1.0, 0.3571, 0.0, 0.9957, 0.0, 0.9286, 0.0, 0.9286, 0.0, 0.9957, 1.0, 0.2857, 1.0, 0.3571, 1.0, 0.3571, 1.0, 0.2857, 1.0, 0.5645, 1.0, 0.5714, 1.0, 0.5714, 1.0, 0.5645, 1.0, 0.9286, 1.0, 0.9957, 1.0, 0.9957, 1.0, 0.9286, 0.0, 0.005459, 0.0, 0.0, 0.0, 0.0, 0.0, 0.005459, 1.0, 0.6429, 1.0, 0.7143, 1.0, 0.7143, 1.0, 0.6429, 0.0, 1.0, 0.0, 0.9957, 0.0, 0.9957, 0.0, 1.0, 0.0, 0.0, 1.0, 0.0, 1.0, 0.0, 0.0, 0.0, 0.0, 0.2857, 0.0, 0.2709, 0.0, 0.2709, 0.0, 0.2857, 0.0, 0.7143, 0.0, 0.6429, 0.0, 0.6429, 0.0, 0.7143, 1.0, 0.8455, 1.0, 0.8571, 1.0, 0.8571, 1.0, 0.8455, 1.0, 0.9957, 1.0, 1.0, 1.0, 1.0, 1.0, 0.9957, 1.0, 0.1552, 1.0, 0.2709, 1.0, 0.2709, 1.0, 0.1552, 1.0, 0.5714, 1.0, 0.6429, 1.0, 0.6429, 1.0, 0.5714, 0.0, 0.07143, 0.0, 0.005459, 0.0, 0.005459, 0.0, 0.07143, 1.0, 1.0, 0.0, 1.0, 0.0, 1.0, 1.0, 1.0])
me_plane.use_remesh_fix_poles = True
me_plane.use_remesh_preserve_attributes = False
me_plane.update()

# ---- objects
ob_light = bpy.data.objects.new('Light', light_light)
ob_camera = bpy.data.objects.new('Camera', cam_camera)
ob_plane = bpy.data.objects.new('Plane', me_plane)

# ---- transforms, parenting, visibility, modifiers, constraints
ob_light.location = (4.076, 1.005, 5.904)
ob_light.rotation_euler = (0.6503, 0.05522, 1.866)
ob_light.lock_rotations_4d = False
ob_light.empty_display_type = 'ARROWS'
ob_light.color = (0.0, 0.0, 0.0, 0.0)
ob_light.lineart.crease_threshold = 0.0
ob_camera.location = (7.359, -6.926, 4.958)
ob_camera.rotation_euler = (1.109, 0.0, 0.8149)
ob_camera.lock_rotations_4d = False
ob_camera.empty_display_type = 'ARROWS'
ob_camera.color = (0.0, 0.0, 0.0, 0.0)
ob_camera.display_type = 'WIRE'
ob_camera.lineart.crease_threshold = 0.0
ob_plane.location = (0.0, 0.0, 0.0)
ob_plane.rotation_euler = (-0.0, 1.571, 0.0)
_m = ob_plane.modifiers.new('Subdivision', 'SUBSURF')

# ---- collection membership
col_collection.objects.link(ob_light)
col_collection.objects.link(ob_camera)
col_collection.objects.link(ob_plane)

# ---- scene / render settings (as saved in the file)
scene.camera = ob_camera
scene.frame_start = 1; scene.frame_end = 250; scene.frame_set(1)
scene.render.engine = 'BLENDER_EEVEE_NEXT'
scene.cycles.use_denoising = False
scene.cycles.samples = 128
scene.cycles.sampling_pattern = 'TABULATED_SOBOL'
scene.cycles.use_adaptive_sampling = False
scene.cycles.use_light_tree = False
scene.view_settings.view_transform = 'Filmic'
bpy.context.view_layer.update()
